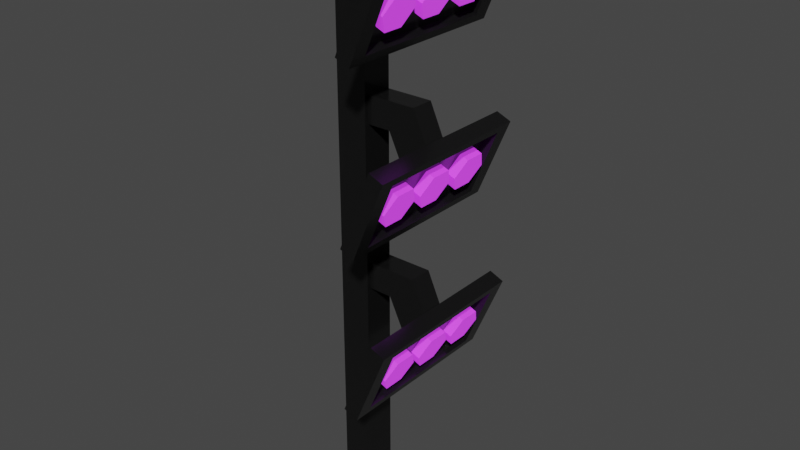 # Source: Plant_UV.blend  (saved by Blender 2.80.75; exported with 4.5.12 LTS)
import bpy
from mathutils import Matrix  # noqa: F401  (used for matrix-valued properties, if any)

bpy.ops.wm.read_factory_settings(use_empty=True)
scene = bpy.context.scene
scene.name = 'Scene'

# ---- collections
col_collection = bpy.data.collections.new('Collection'); scene.collection.children.link(col_collection)

# ---- materials (node trees are filled in below, after node groups)
mat_metal_stand = bpy.data.materials.new('metal_stand')
mat_metal_stand.use_transparent_shadow = False
mat_lights = bpy.data.materials.new('lights')
mat_lights.use_transparent_shadow = False

# ---- material node trees
mat_metal_stand.use_nodes = True; mat_metal_stand.node_tree.nodes.clear()
_N = mat_metal_stand.node_tree.nodes; _L = mat_metal_stand.node_tree.links
n0 = _N.new('ShaderNodeOutputMaterial'); n0.name = 'Material Output'; n0.location = (300, 300)
n1 = _N.new('ShaderNodeBsdfPrincipled'); n1.name = 'Principled BSDF'; n1.location = (10, 300)
n1.distribution = 'GGX'
n1.subsurface_method = 'BURLEY'
n1.inputs[0].default_value = (0.01467, 0.01467, 0.01467, 1.0)
n1.inputs[1].default_value = 0.5257
n1.inputs[2].default_value = 0.1743
n1.inputs[3].default_value = 1.45
n1.inputs[27].default_value = (0.0, 0.0, 0.0, 1.0)
n1.inputs[28].default_value = 1.0
_L.new(n1.outputs[0], n0.inputs[0])
n0.is_active_output = True
mat_lights.use_nodes = True; mat_lights.node_tree.nodes.clear()
_N = mat_lights.node_tree.nodes; _L = mat_lights.node_tree.links
n0 = _N.new('ShaderNodeOutputMaterial'); n0.name = 'Material Output'; n0.location = (300, 300)
n1 = _N.new('ShaderNodeBsdfPrincipled'); n1.name = 'Principled BSDF'; n1.location = (10, 300)
n1.distribution = 'GGX'
n1.subsurface_method = 'BURLEY'
n1.inputs[0].default_value = (0.521, 0.0382, 0.7991, 1.0)
n1.inputs[3].default_value = 1.45
n1.inputs[27].default_value = (0.521, 0.0382, 0.7991, 1.0)
n1.inputs[28].default_value = 1.0
_L.new(n1.outputs[0], n0.inputs[0])
n0.is_active_output = True

# ---- world
world_world = bpy.data.worlds.new('World'); scene.world = world_world
world_world.use_nodes = True; world_world.node_tree.nodes.clear()
_N = world_world.node_tree.nodes; _L = world_world.node_tree.links
n0 = _N.new('ShaderNodeOutputWorld'); n0.name = 'World Output'; n0.location = (300, 300)
n1 = _N.new('ShaderNodeBackground'); n1.name = 'Background'; n1.location = (10, 300)
n1.inputs[0].default_value = (0.05088, 0.05088, 0.05088, 1.0)
_L.new(n1.outputs[0], n0.inputs[0])
n0.is_active_output = True
world_world.color = (0.05088, 0.05088, 0.05088)
world_world.use_sun_shadow = False
world_world.sun_shadow_jitter_overblur = 0.0

# ---- meshes
me_cube_001 = bpy.data.meshes.new('Cube.001')
me_cube_001.from_pydata([(-0.02312, -0.02312, -1.378e-09), (-0.02312, -0.02312, 0.7408), (-0.02312, 0.02312, -1.378e-09), (-0.02312, 0.02312, 0.7408), (0.02312, -0.02312, -1.378e-09), (0.02312, -0.02312, 0.7408), (0.02312, 0.02312, -1.378e-09), (0.02312, 0.02312, 0.7408), (0.1386, -0.1242, 0.799), (0.1386, 0.1322, 0.799), (0.09034, -0.1242, 0.6827), (0.09034, 0.1322, 0.6827), (0.117, -0.1242, 0.808), (0.117, 0.1322, 0.808), (0.06881, 0.1322, 0.6917), (0.06881, -0.1242, 0.6917), (0.1343, -0.1016, 0.7888), (0.1343, 0.1096, 0.7888), (0.09459, 0.1096, 0.693), (0.09459, -0.1016, 0.693), (0.1225, -0.1016, 0.7937), (0.1225, 0.1096, 0.7937), (0.08278, 0.1096, 0.6979), (0.08278, -0.1016, 0.6979), (-0.02312, -0.02312, 0.8512), (-0.02312, 0.02312, 0.8512), (0.02312, -0.02312, 0.8115), (0.02312, 0.02312, 0.8115), (0.09633, -0.02312, 0.8512), (0.09633, 0.02312, 0.8512), (0.0578, -0.02312, 0.8115), (0.0578, 0.02312, 0.8115), (0.1244, -0.02312, 0.7887), (0.1244, 0.02312, 0.7887), (0.08858, -0.02312, 0.7466), (0.08858, 0.02312, 0.7466), (0.1026, 0.03357, 0.7458), (0.09282, 0.01878, 0.7221), (0.09282, -0.0108, 0.7221), (0.1026, -0.02559, 0.7458), (0.1125, -0.0108, 0.7694), (0.1125, 0.01878, 0.7694), (0.1153, 0.03357, 0.7406), (0.1055, 0.01878, 0.7169), (0.1055, -0.0108, 0.7169), (0.1153, -0.02559, 0.7406), (0.1251, -0.0108, 0.7642), (0.1251, 0.01878, 0.7642), (0.1026, 0.1036, 0.7458), (0.09282, 0.08878, 0.7221), (0.09282, 0.0592, 0.7221), (0.1026, 0.04441, 0.7458), (0.1125, 0.0592, 0.7694), (0.1125, 0.08878, 0.7694), (0.1153, 0.1036, 0.7406), (0.1055, 0.08878, 0.7169), (0.1055, 0.0592, 0.7169), (0.1153, 0.04441, 0.7406), (0.1251, 0.0592, 0.7642), (0.1251, 0.08878, 0.7642), (0.1026, -0.03643, 0.7458), (0.09282, -0.05122, 0.7221), (0.09282, -0.0808, 0.7221), (0.1026, -0.09559, 0.7458), (0.1125, -0.0808, 0.7694), (0.1125, -0.05122, 0.7694), (0.1153, -0.03643, 0.7406), (0.1055, -0.05122, 0.7169), (0.1055, -0.0808, 0.7169), (0.1153, -0.09559, 0.7406), (0.1251, -0.0808, 0.7642), (0.1251, -0.05122, 0.7642), (0.1386, -0.1242, 0.5537), (0.1386, 0.1322, 0.5537), (0.09034, -0.1242, 0.4374), (0.09034, 0.1322, 0.4374), (0.117, -0.1242, 0.5626), (0.117, 0.1322, 0.5626), (0.06881, 0.1322, 0.4463), (0.06881, -0.1242, 0.4463), (0.1343, -0.1016, 0.5434), (0.1343, 0.1096, 0.5434), (0.09459, 0.1096, 0.4476), (0.09459, -0.1016, 0.4476), (0.1225, -0.1016, 0.5483), (0.1225, 0.1096, 0.5483), (0.08278, 0.1096, 0.4525), (0.08278, -0.1016, 0.4525), (0.02173, -0.017, 0.6059), (0.02173, 0.017, 0.6059), (0.02173, -0.017, 0.5662), (0.02173, 0.017, 0.5662), (0.09633, -0.017, 0.6059), (0.09633, 0.017, 0.6059), (0.0578, -0.017, 0.5662), (0.0578, 0.017, 0.5662), (0.1244, -0.017, 0.5434), (0.1244, 0.017, 0.5434), (0.08858, -0.017, 0.5012), (0.08858, 0.017, 0.5012), (0.1026, 0.03357, 0.5004), (0.09282, 0.01878, 0.4768), (0.09282, -0.0108, 0.4768), (0.1026, -0.02559, 0.5004), (0.1125, -0.0108, 0.5241), (0.1125, 0.01878, 0.5241), (0.1153, 0.03357, 0.4952), (0.1055, 0.01878, 0.4716), (0.1055, -0.0108, 0.4716), (0.1153, -0.02559, 0.4952), (0.1251, -0.0108, 0.5189), (0.1251, 0.01878, 0.5189), (0.1026, 0.1036, 0.5004), (0.09282, 0.08878, 0.4768), (0.09282, 0.0592, 0.4768), (0.1026, 0.04441, 0.5004), (0.1125, 0.0592, 0.5241), (0.1125, 0.08878, 0.5241), (0.1153, 0.1036, 0.4952), (0.1055, 0.08878, 0.4716), (0.1055, 0.0592, 0.4716), (0.1153, 0.04441, 0.4952), (0.1251, 0.0592, 0.5189), (0.1251, 0.08878, 0.5189), (0.1026, -0.03643, 0.5004), (0.09282, -0.05122, 0.4768), (0.09282, -0.0808, 0.4768), (0.1026, -0.09559, 0.5004), (0.1125, -0.0808, 0.5241), (0.1125, -0.05122, 0.5241), (0.1153, -0.03643, 0.4952), (0.1055, -0.05122, 0.4716), (0.1055, -0.0808, 0.4716), (0.1153, -0.09559, 0.4952), (0.1251, -0.0808, 0.5189), (0.1251, -0.05122, 0.5189), (0.1386, -0.1242, 0.3132), (0.1386, 0.1322, 0.3132), (0.09034, -0.1242, 0.1969), (0.09034, 0.1322, 0.1969), (0.117, -0.1242, 0.3222), (0.117, 0.1322, 0.3222), (0.06881, 0.1322, 0.2058), (0.06881, -0.1242, 0.2058), (0.1343, -0.1016, 0.303), (0.1343, 0.1096, 0.303), (0.09459, 0.1096, 0.2071), (0.09459, -0.1016, 0.2071), (0.1225, -0.1016, 0.3079), (0.1225, 0.1096, 0.3079), (0.08278, 0.1096, 0.212), (0.08278, -0.1016, 0.212), (0.02173, -0.017, 0.3654), (0.02173, 0.017, 0.3654), (0.02173, -0.017, 0.3257), (0.02173, 0.017, 0.3257), (0.09633, -0.017, 0.3654), (0.09633, 0.017, 0.3654), (0.0578, -0.017, 0.3257), (0.0578, 0.017, 0.3257), (0.1244, -0.017, 0.3029), (0.1244, 0.017, 0.3029), (0.08858, -0.017, 0.2608), (0.08858, 0.017, 0.2608), (0.1026, 0.03357, 0.26), (0.09282, 0.01878, 0.2363), (0.09282, -0.0108, 0.2363), (0.1026, -0.02559, 0.26), (0.1125, -0.0108, 0.2836), (0.1125, 0.01878, 0.2836), (0.1153, 0.03357, 0.2548), (0.1055, 0.01878, 0.2311), (0.1055, -0.0108, 0.2311), (0.1153, -0.02559, 0.2548), (0.1251, -0.0108, 0.2784), (0.1251, 0.01878, 0.2784), (0.1026, 0.1036, 0.26), (0.09282, 0.08878, 0.2363), (0.09282, 0.0592, 0.2363), (0.1026, 0.04441, 0.26), (0.1125, 0.0592, 0.2836), (0.1125, 0.08878, 0.2836), (0.1153, 0.1036, 0.2548), (0.1055, 0.08878, 0.2311), (0.1055, 0.0592, 0.2311), (0.1153, 0.04441, 0.2548), (0.1251, 0.0592, 0.2784), (0.1251, 0.08878, 0.2784), (0.1026, -0.03643, 0.26), (0.09282, -0.05122, 0.2363), (0.09282, -0.0808, 0.2363), (0.1026, -0.09559, 0.26), (0.1125, -0.0808, 0.2836), (0.1125, -0.05122, 0.2836), (0.1153, -0.03643, 0.2548), (0.1055, -0.05122, 0.2311), (0.1055, -0.0808, 0.2311), (0.1153, -0.09559, 0.2548), (0.1251, -0.0808, 0.2784), (0.1251, -0.05122, 0.2784)], [], [(0, 1, 3, 2), (2, 3, 7, 6), (6, 7, 5, 4), (4, 5, 1, 0), (5, 7, 27, 26), (10, 19, 16, 8), (14, 15, 12, 13), (8, 12, 15, 10), (11, 14, 13, 9), (10, 15, 14, 11), (9, 13, 12, 8), (18, 22, 23, 19), (9, 17, 18, 11), (11, 18, 19, 10), (8, 16, 17, 9), (22, 21, 20, 23), (16, 20, 21, 17), (19, 23, 20, 16), (17, 21, 22, 18), (3, 1, 24, 25), (1, 5, 26, 24), (7, 3, 25, 27), (24, 26, 30, 28), (27, 25, 29, 31), (26, 27, 31, 30), (25, 24, 28, 29), (29, 28, 32, 33), (28, 30, 34, 32), (31, 29, 33, 35), (30, 31, 35, 34), (41, 40, 46, 47), (39, 38, 44, 45), (37, 36, 42, 43), (36, 41, 47, 42), (40, 39, 45, 46), (38, 37, 43, 44), (43, 42, 47, 46, 45, 44), (53, 52, 58, 59), (51, 50, 56, 57), (49, 48, 54, 55), (48, 53, 59, 54), (52, 51, 57, 58), (50, 49, 55, 56), (55, 54, 59, 58, 57, 56), (65, 64, 70, 71), (63, 62, 68, 69), (61, 60, 66, 67), (60, 65, 71, 66), (64, 63, 69, 70), (62, 61, 67, 68), (67, 66, 71, 70, 69, 68), (74, 83, 80, 72), (78, 79, 76, 77), (72, 76, 79, 74), (75, 78, 77, 73), (74, 79, 78, 75), (73, 77, 76, 72), (82, 86, 87, 83), (73, 81, 82, 75), (75, 82, 83, 74), (72, 80, 81, 73), (86, 85, 84, 87), (80, 84, 85, 81), (83, 87, 84, 80), (81, 85, 86, 82), (88, 90, 94, 92), (91, 89, 93, 95), (90, 91, 95, 94), (89, 88, 92, 93), (93, 92, 96, 97), (92, 94, 98, 96), (95, 93, 97, 99), (94, 95, 99, 98), (105, 104, 110, 111), (103, 102, 108, 109), (101, 100, 106, 107), (100, 105, 111, 106), (104, 103, 109, 110), (102, 101, 107, 108), (107, 106, 111, 110, 109, 108), (117, 116, 122, 123), (115, 114, 120, 121), (113, 112, 118, 119), (112, 117, 123, 118), (116, 115, 121, 122), (114, 113, 119, 120), (119, 118, 123, 122, 121, 120), (129, 128, 134, 135), (127, 126, 132, 133), (125, 124, 130, 131), (124, 129, 135, 130), (128, 127, 133, 134), (126, 125, 131, 132), (131, 130, 135, 134, 133, 132), (138, 147, 144, 136), (142, 143, 140, 141), (136, 140, 143, 138), (139, 142, 141, 137), (138, 143, 142, 139), (137, 141, 140, 136), (146, 150, 151, 147), (137, 145, 146, 139), (139, 146, 147, 138), (136, 144, 145, 137), (150, 149, 148, 151), (144, 148, 149, 145), (147, 151, 148, 144), (145, 149, 150, 146), (152, 154, 158, 156), (155, 153, 157, 159), (154, 155, 159, 158), (153, 152, 156, 157), (157, 156, 160, 161), (156, 158, 162, 160), (159, 157, 161, 163), (158, 159, 163, 162), (169, 168, 174, 175), (167, 166, 172, 173), (165, 164, 170, 171), (164, 169, 175, 170), (168, 167, 173, 174), (166, 165, 171, 172), (171, 170, 175, 174, 173, 172), (181, 180, 186, 187), (179, 178, 184, 185), (177, 176, 182, 183), (176, 181, 187, 182), (180, 179, 185, 186), (178, 177, 183, 184), (183, 182, 187, 186, 185, 184), (193, 192, 198, 199), (191, 190, 196, 197), (189, 188, 194, 195), (188, 193, 199, 194), (192, 191, 197, 198), (190, 189, 195, 196), (195, 194, 199, 198, 197, 196)])
me_cube_001.polygons.foreach_set('material_index', [0, 0, 0, 0, 0, 0, 0, 0, 0, 0, 0, 0, 0, 0, 0, 0, 0, 0, 0, 0, 0, 0, 0, 0, 0, 0, 0, 0, 0, 0, 1, 1, 1, 1, 1, 1, 1, 1, 1, 1, 1, 1, 1, 1, 1, 1, 1, 1, 1, 1, 1, 0, 0, 0, 0, 0, 0, 0, 0, 0, 0, 0, 0, 0, 0, 0, 0, 0, 0, 0, 0, 0, 0, 1, 1, 1, 1, 1, 1, 1, 1, 1, 1, 1, 1, 1, 1, 1, 1, 1, 1, 1, 1, 1, 0, 0, 0, 0, 0, 0, 0, 0, 0, 0, 0, 0, 0, 0, 0, 0, 0, 0, 0, 0, 0, 0, 1, 1, 1, 1, 1, 1, 1, 1, 1, 1, 1, 1, 1, 1, 1, 1, 1, 1, 1, 1, 1])
_uv = me_cube_001.uv_layers.new(name='UVMap')
_uv.uv.foreach_set('vector', [0.375, 0.0, 0.625, 0.0, 0.625, 0.25, 0.375, 0.25, 0.375, 0.25, 0.625, 0.25, 0.625, 0.5, 0.375, 0.5, 0.375, 0.5, 0.625, 0.5, 0.625, 0.75, 0.375, 0.75, 0.375, 0.75, 0.625, 0.75, 0.625, 1.0, 0.375, 1.0, 0.625, 0.75, 0.625, 0.5, 0.625, 0.5, 0.625, 0.75, 0.625, 0.75, 0.625, 0.75, 0.875, 0.75, 0.875, 0.75, 0.625, 0.5, 0.625, 0.75, 0.875, 0.75, 0.875, 0.5, 0.875, 0.75, 0.875, 0.75, 0.625, 0.75, 0.625, 0.75, 0.625, 0.5, 0.625, 0.5, 0.875, 0.5, 0.875, 0.5, 0.625, 0.75, 0.625, 0.75, 0.625, 0.5, 0.625, 0.5, 0.875, 0.5, 0.875, 0.5, 0.875, 0.75, 0.875, 0.75, 0.625, 0.5, 0.625, 0.5, 0.625, 0.75, 0.625, 0.75, 0.875, 0.5, 0.875, 0.5, 0.625, 0.5, 0.625, 0.5, 0.625, 0.5, 0.625, 0.5, 0.625, 0.75, 0.625, 0.75, 0.875, 0.75, 0.875, 0.75, 0.875, 0.5, 0.875, 0.5, 0.625, 0.5, 0.875, 0.5, 0.875, 0.75, 0.625, 0.75, 0.875, 0.75, 0.875, 0.75, 0.875, 0.5, 0.875, 0.5, 0.625, 0.75, 0.625, 0.75, 0.875, 0.75, 0.875, 0.75, 0.875, 0.5, 0.875, 0.5, 0.625, 0.5, 0.625, 0.5, 0.625, 0.25, 0.625, 0.0, 0.625, 0.0, 0.625, 0.25, 0.625, 1.0, 0.625, 0.75, 0.625, 0.75, 0.625, 1.0, 0.625, 0.5, 0.625, 0.25, 0.625, 0.25, 0.625, 0.5, 0.625, 1.0, 0.625, 0.75, 0.625, 0.75, 0.625, 1.0, 0.625, 0.5, 0.625, 0.25, 0.625, 0.25, 0.625, 0.5, 0.625, 0.75, 0.625, 0.5, 0.625, 0.5, 0.625, 0.75, 0.625, 0.25, 0.625, 0.0, 0.625, 0.0, 0.625, 0.25, 0.625, 0.25, 0.625, 0.0, 0.625, 0.0, 0.625, 0.25, 0.625, 1.0, 0.625, 0.75, 0.625, 0.75, 0.625, 1.0, 0.625, 0.5, 0.625, 0.25, 0.625, 0.25, 0.625, 0.5, 0.625, 0.75, 0.625, 0.5, 0.625, 0.5, 0.625, 0.75, 0.0, 0.0, 0.0, 0.0, 0.0, 0.0, 0.0, 0.0, 0.0, 0.0, 0.0, 0.0, 0.0, 0.0, 0.0, 0.0, 0.0, 0.0, 0.0, 0.0, 0.0, 0.0, 0.0, 0.0, 0.0, 0.0, 0.0, 0.0, 0.0, 0.0, 0.0, 0.0, 0.0, 0.0, 0.0, 0.0, 0.0, 0.0, 0.0, 0.0, 0.0, 0.0, 0.0, 0.0, 0.0, 0.0, 0.0, 0.0, 0.0, 0.0, 0.0, 0.0, 0.0, 0.0, 0.0, 0.0, 0.0, 0.0, 0.0, 0.0, 0.0, 0.0, 0.0, 0.0, 0.0, 0.0, 0.0, 0.0, 0.0, 0.0, 0.0, 0.0, 0.0, 0.0, 0.0, 0.0, 0.0, 0.0, 0.0, 0.0, 0.0, 0.0, 0.0, 0.0, 0.0, 0.0, 0.0, 0.0, 0.0, 0.0, 0.0, 0.0, 0.0, 0.0, 0.0, 0.0, 0.0, 0.0, 0.0, 0.0, 0.0, 0.0, 0.0, 0.0, 0.0, 0.0, 0.0, 0.0, 0.0, 0.0, 0.0, 0.0, 0.0, 0.0, 0.0, 0.0, 0.0, 0.0, 0.0, 0.0, 0.0, 0.0, 0.0, 0.0, 0.0, 0.0, 0.0, 0.0, 0.0, 0.0, 0.0, 0.0, 0.0, 0.0, 0.0, 0.0, 0.0, 0.0, 0.0, 0.0, 0.0, 0.0, 0.0, 0.0, 0.0, 0.0, 0.0, 0.0, 0.0, 0.0, 0.0, 0.0, 0.0, 0.0, 0.0, 0.0, 0.0, 0.0, 0.0, 0.0, 0.0, 0.0, 0.0, 0.0, 0.0, 0.0, 0.0, 0.0, 0.0, 0.0, 0.0, 0.0, 0.0, 0.0, 0.0, 0.0, 0.0, 0.0, 0.0, 0.0, 0.625, 0.75, 0.625, 0.75, 0.875, 0.75, 0.875, 0.75, 0.625, 0.5, 0.625, 0.75, 0.875, 0.75, 0.875, 0.5, 0.875, 0.75, 0.875, 0.75, 0.625, 0.75, 0.625, 0.75, 0.625, 0.5, 0.625, 0.5, 0.875, 0.5, 0.875, 0.5, 0.625, 0.75, 0.625, 0.75, 0.625, 0.5, 0.625, 0.5, 0.875, 0.5, 0.875, 0.5, 0.875, 0.75, 0.875, 0.75, 0.625, 0.5, 0.625, 0.5, 0.625, 0.75, 0.625, 0.75, 0.875, 0.5, 0.875, 0.5, 0.625, 0.5, 0.625, 0.5, 0.625, 0.5, 0.625, 0.5, 0.625, 0.75, 0.625, 0.75, 0.875, 0.75, 0.875, 0.75, 0.875, 0.5, 0.875, 0.5, 0.625, 0.5, 0.875, 0.5, 0.875, 0.75, 0.625, 0.75, 0.875, 0.75, 0.875, 0.75, 0.875, 0.5, 0.875, 0.5, 0.625, 0.75, 0.625, 0.75, 0.875, 0.75, 0.875, 0.75, 0.875, 0.5, 0.875, 0.5, 0.625, 0.5, 0.625, 0.5, 0.625, 1.0, 0.625, 0.75, 0.625, 0.75, 0.625, 1.0, 0.625, 0.5, 0.625, 0.25, 0.625, 0.25, 0.625, 0.5, 0.625, 0.75, 0.625, 0.5, 0.625, 0.5, 0.625, 0.75, 0.625, 0.25, 0.625, 0.0, 0.625, 0.0, 0.625, 0.25, 0.625, 0.25, 0.625, 0.0, 0.625, 0.0, 0.625, 0.25, 0.625, 1.0, 0.625, 0.75, 0.625, 0.75, 0.625, 1.0, 0.625, 0.5, 0.625, 0.25, 0.625, 0.25, 0.625, 0.5, 0.625, 0.75, 0.625, 0.5, 0.625, 0.5, 0.625, 0.75, 0.0, 0.0, 0.0, 0.0, 0.0, 0.0, 0.0, 0.0, 0.0, 0.0, 0.0, 0.0, 0.0, 0.0, 0.0, 0.0, 0.0, 0.0, 0.0, 0.0, 0.0, 0.0, 0.0, 0.0, 0.0, 0.0, 0.0, 0.0, 0.0, 0.0, 0.0, 0.0, 0.0, 0.0, 0.0, 0.0, 0.0, 0.0, 0.0, 0.0, 0.0, 0.0, 0.0, 0.0, 0.0, 0.0, 0.0, 0.0, 0.0, 0.0, 0.0, 0.0, 0.0, 0.0, 0.0, 0.0, 0.0, 0.0, 0.0, 0.0, 0.0, 0.0, 0.0, 0.0, 0.0, 0.0, 0.0, 0.0, 0.0, 0.0, 0.0, 0.0, 0.0, 0.0, 0.0, 0.0, 0.0, 0.0, 0.0, 0.0, 0.0, 0.0, 0.0, 0.0, 0.0, 0.0, 0.0, 0.0, 0.0, 0.0, 0.0, 0.0, 0.0, 0.0, 0.0, 0.0, 0.0, 0.0, 0.0, 0.0, 0.0, 0.0, 0.0, 0.0, 0.0, 0.0, 0.0, 0.0, 0.0, 0.0, 0.0, 0.0, 0.0, 0.0, 0.0, 0.0, 0.0, 0.0, 0.0, 0.0, 0.0, 0.0, 0.0, 0.0, 0.0, 0.0, 0.0, 0.0, 0.0, 0.0, 0.0, 0.0, 0.0, 0.0, 0.0, 0.0, 0.0, 0.0, 0.0, 0.0, 0.0, 0.0, 0.0, 0.0, 0.0, 0.0, 0.0, 0.0, 0.0, 0.0, 0.0, 0.0, 0.0, 0.0, 0.0, 0.0, 0.0, 0.0, 0.0, 0.0, 0.0, 0.0, 0.0, 0.0, 0.0, 0.0, 0.0, 0.0, 0.0, 0.0, 0.0, 0.0, 0.0, 0.0, 0.0, 0.0, 0.0, 0.0, 0.0, 0.0, 0.625, 0.75, 0.625, 0.75, 0.875, 0.75, 0.875, 0.75, 0.625, 0.5, 0.625, 0.75, 0.875, 0.75, 0.875, 0.5, 0.875, 0.75, 0.875, 0.75, 0.625, 0.75, 0.625, 0.75, 0.625, 0.5, 0.625, 0.5, 0.875, 0.5, 0.875, 0.5, 0.625, 0.75, 0.625, 0.75, 0.625, 0.5, 0.625, 0.5, 0.875, 0.5, 0.875, 0.5, 0.875, 0.75, 0.875, 0.75, 0.625, 0.5, 0.625, 0.5, 0.625, 0.75, 0.625, 0.75, 0.875, 0.5, 0.875, 0.5, 0.625, 0.5, 0.625, 0.5, 0.625, 0.5, 0.625, 0.5, 0.625, 0.75, 0.625, 0.75, 0.875, 0.75, 0.875, 0.75, 0.875, 0.5, 0.875, 0.5, 0.625, 0.5, 0.875, 0.5, 0.875, 0.75, 0.625, 0.75, 0.875, 0.75, 0.875, 0.75, 0.875, 0.5, 0.875, 0.5, 0.625, 0.75, 0.625, 0.75, 0.875, 0.75, 0.875, 0.75, 0.875, 0.5, 0.875, 0.5, 0.625, 0.5, 0.625, 0.5, 0.625, 1.0, 0.625, 0.75, 0.625, 0.75, 0.625, 1.0, 0.625, 0.5, 0.625, 0.25, 0.625, 0.25, 0.625, 0.5, 0.625, 0.75, 0.625, 0.5, 0.625, 0.5, 0.625, 0.75, 0.625, 0.25, 0.625, 0.0, 0.625, 0.0, 0.625, 0.25, 0.625, 0.25, 0.625, 0.0, 0.625, 0.0, 0.625, 0.25, 0.625, 1.0, 0.625, 0.75, 0.625, 0.75, 0.625, 1.0, 0.625, 0.5, 0.625, 0.25, 0.625, 0.25, 0.625, 0.5, 0.625, 0.75, 0.625, 0.5, 0.625, 0.5, 0.625, 0.75, 0.0, 0.0, 0.0, 0.0, 0.0, 0.0, 0.0, 0.0, 0.0, 0.0, 0.0, 0.0, 0.0, 0.0, 0.0, 0.0, 0.0, 0.0, 0.0, 0.0, 0.0, 0.0, 0.0, 0.0, 0.0, 0.0, 0.0, 0.0, 0.0, 0.0, 0.0, 0.0, 0.0, 0.0, 0.0, 0.0, 0.0, 0.0, 0.0, 0.0, 0.0, 0.0, 0.0, 0.0, 0.0, 0.0, 0.0, 0.0, 0.0, 0.0, 0.0, 0.0, 0.0, 0.0, 0.0, 0.0, 0.0, 0.0, 0.0, 0.0, 0.0, 0.0, 0.0, 0.0, 0.0, 0.0, 0.0, 0.0, 0.0, 0.0, 0.0, 0.0, 0.0, 0.0, 0.0, 0.0, 0.0, 0.0, 0.0, 0.0, 0.0, 0.0, 0.0, 0.0, 0.0, 0.0, 0.0, 0.0, 0.0, 0.0, 0.0, 0.0, 0.0, 0.0, 0.0, 0.0, 0.0, 0.0, 0.0, 0.0, 0.0, 0.0, 0.0, 0.0, 0.0, 0.0, 0.0, 0.0, 0.0, 0.0, 0.0, 0.0, 0.0, 0.0, 0.0, 0.0, 0.0, 0.0, 0.0, 0.0, 0.0, 0.0, 0.0, 0.0, 0.0, 0.0, 0.0, 0.0, 0.0, 0.0, 0.0, 0.0, 0.0, 0.0, 0.0, 0.0, 0.0, 0.0, 0.0, 0.0, 0.0, 0.0, 0.0, 0.0, 0.0, 0.0, 0.0, 0.0, 0.0, 0.0, 0.0, 0.0, 0.0, 0.0, 0.0, 0.0, 0.0, 0.0, 0.0, 0.0, 0.0, 0.0, 0.0, 0.0, 0.0, 0.0, 0.0, 0.0, 0.0, 0.0, 0.0, 0.0, 0.0, 0.0, 0.0, 0.0, 0.0, 0.0, 0.0, 0.0])
me_cube_001.materials.append(mat_metal_stand)
me_cube_001.materials.append(mat_lights)
me_cube_001.use_remesh_preserve_volume = False
me_cube_001.use_remesh_preserve_attributes = False
me_cube_001.use_mirror_vertex_groups = False
me_cube_001.update()

# ---- objects
ob_cube = bpy.data.objects.new('Cube', me_cube_001)

# ---- transforms, parenting, visibility, modifiers, constraints
ob_cube.location = (0.0006684, 0.5, -0.02312)
ob_cube.lineart.crease_threshold = 0.0

# ---- collection membership
col_collection.objects.link(ob_cube)

# ---- scene / render settings (as saved in the file)
scene.frame_start = 1; scene.frame_end = 250; scene.frame_set(1)
scene.render.engine = 'BLENDER_EEVEE_NEXT'
scene.cycles.use_denoising = False
scene.cycles.samples = 128
scene.cycles.sampling_pattern = 'TABULATED_SOBOL'
scene.cycles.use_adaptive_sampling = False
scene.cycles.use_light_tree = False
scene.view_settings.view_transform = 'Filmic'
bpy.context.view_layer.update()

# ---- added for rendering (the .blend has no active camera and no usable light): camera, sun
cam_auto = bpy.data.cameras.new('AutoCamera')
cam_auto.lens = 50.0
cam_auto.sensor_width = 36.0
cam_auto.clip_end = 1000.0
ob_auto_camera = bpy.data.objects.new('AutoCamera', cam_auto)
scene.collection.objects.link(ob_auto_camera)
ob_auto_camera.location = (0.894394, -0.499207, 1.07129)
ob_auto_camera.rotation_euler = (1.09748, -7.21219e-08, 0.694738)
scene.camera = ob_auto_camera
light_auto_sun = bpy.data.lights.new('AutoSun', 'SUN')
light_auto_sun.energy = 3.0
light_auto_sun.angle = 0.0523599
ob_auto_sun = bpy.data.objects.new('AutoSun', light_auto_sun)
scene.collection.objects.link(ob_auto_sun)
ob_auto_sun.rotation_euler = (0.872665, 0.174533, 0.523599)
bpy.context.view_layer.update()
